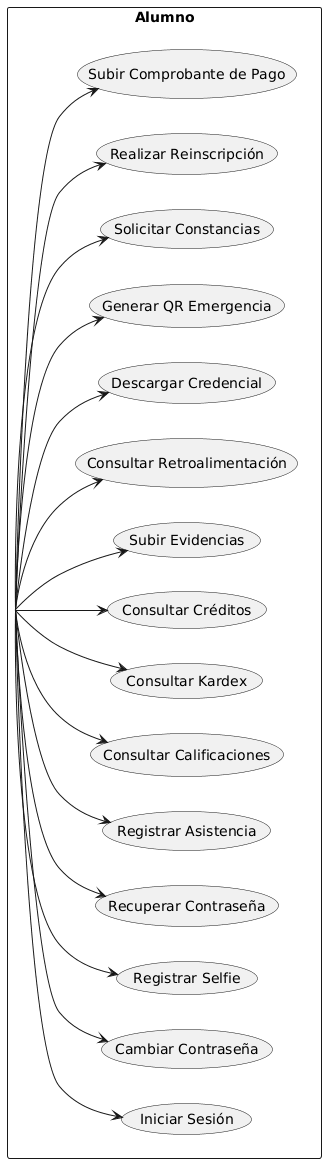

The diagram above was rendered by PlantUML. Its source (embedded in the PNG):
@startuml
left to right direction

actor Alumno

rectangle Alumno{

usecase "Iniciar Sesión"
usecase "Cambiar Contraseña"
usecase "Registrar Selfie"
usecase "Recuperar Contraseña"
usecase "Registrar Asistencia"
usecase "Consultar Calificaciones"
usecase "Consultar Kardex"
usecase "Consultar Créditos"
usecase "Subir Evidencias"
usecase "Consultar Retroalimentación"
usecase "Descargar Credencial"
usecase "Generar QR Emergencia"
usecase "Solicitar Constancias"
usecase "Realizar Reinscripción"
usecase "Subir Comprobante de Pago"

}

Alumno --> (Iniciar Sesión)
Alumno --> (Cambiar Contraseña)
Alumno --> (Registrar Selfie)
Alumno --> (Recuperar Contraseña)
Alumno --> (Registrar Asistencia)
Alumno --> (Consultar Calificaciones)
Alumno --> (Consultar Kardex)
Alumno --> (Consultar Créditos)
Alumno --> (Subir Evidencias)
Alumno --> (Consultar Retroalimentación)
Alumno --> (Descargar Credencial)
Alumno --> (Generar QR Emergencia)
Alumno --> (Solicitar Constancias)
Alumno --> (Realizar Reinscripción)
Alumno --> (Subir Comprobante de Pago)
@enduml